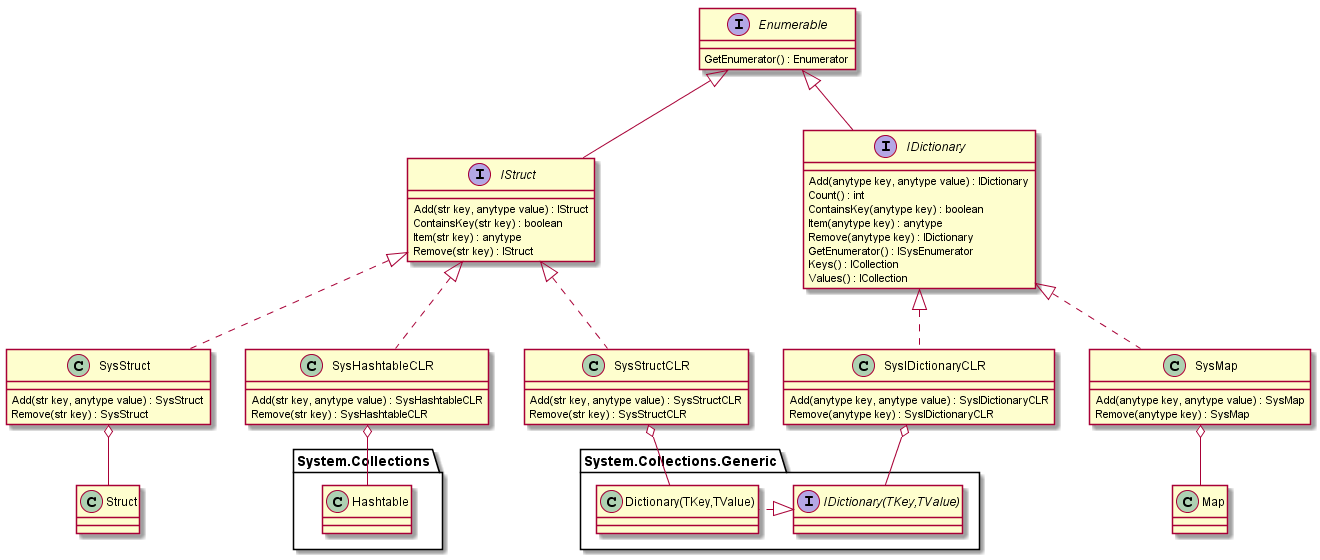

The diagram above was rendered by PlantUML. Its source (embedded in the PNG):
@startuml "IDictionary"

interface Enumerable{
    GetEnumerator() : Enumerator
}

interface IDictionary{
    Add(anytype key, anytype value) : IDictionary
    Count() : int
    ContainsKey(anytype key) : boolean
    Item(anytype key) : anytype
    Remove(anytype key) : IDictionary
    GetEnumerator() : ISysEnumerator
    Keys() : ICollection
    Values() : ICollection
}
Enumerable <|-- IDictionary

class SysMap{
    Add(anytype key, anytype value) : SysMap
    Remove(anytype key) : SysMap
}
IDictionary <|.. SysMap

class Map{
}
SysMap o-- Map

class SysIDictionaryCLR{
    Add(anytype key, anytype value) : SysIDictionaryCLR
    Remove(anytype key) : SysIDictionaryCLR
}
IDictionary <|.. SysIDictionaryCLR

interface IStruct{
    Add(str key, anytype value) : IStruct
    ContainsKey(str key) : boolean
    Item(str key) : anytype
    Remove(str key) : IStruct
}
Enumerable <|- IStruct

class SysStructCLR{
    Add(str key, anytype value) : SysStructCLR
    Remove(str key) : SysStructCLR
}
IStruct <|.. SysStructCLR

package System.Collections.Generic{
    interface IDictionary(TKey,TValue){
    }
    SysIDictionaryCLR o-- "IDictionary(TKey,TValue)"
    "IDictionary(TKey,TValue)" <|. "Dictionary(TKey,TValue)"
    SysStructCLR o-- "Dictionary(TKey,TValue)"
}

class SysHashtableCLR{
    Add(str key, anytype value) : SysHashtableCLR
    Remove(str key) : SysHashtableCLR
}
IStruct <|.. SysHashtableCLR

package System.Collections{
    class Hashtable{
    }
    SysHashtableCLR o-- Hashtable
}

class SysStruct{
    Add(str key, anytype value) : SysStruct
    Remove(str key) : SysStruct
}
IStruct <|.. SysStruct

class Struct{
}
SysStruct o-- Struct

@enduml